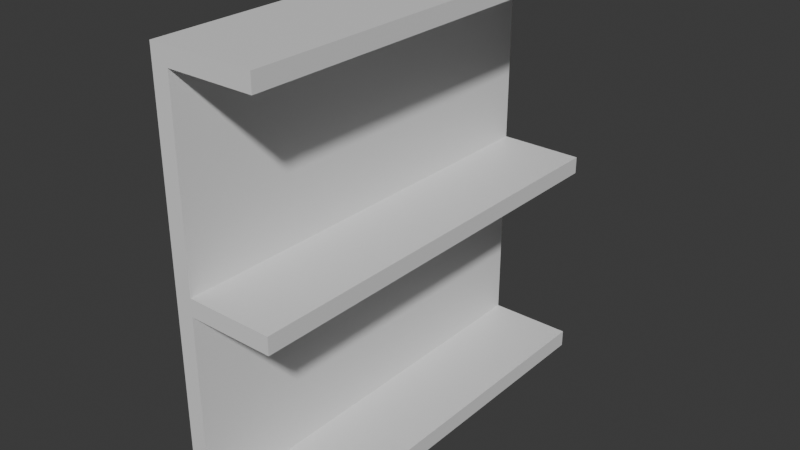 # Source: shelf1.blend  (saved by Blender 4.5.90; exported with 4.5.12 LTS)
import bpy
from mathutils import Matrix  # noqa: F401  (used for matrix-valued properties, if any)

bpy.ops.wm.read_factory_settings(use_empty=True)
scene = bpy.context.scene
scene.name = 'Scene'

# ---- collections
col_collection = bpy.data.collections.new('Collection'); scene.collection.children.link(col_collection)

# ---- materials (node trees are filled in below, after node groups)
mat_material_001 = bpy.data.materials.new('Material.001')
mat_material_001.alpha_threshold = 0.0
mat_material_001.roughness = 0.5
mat_material_001.line_color = (0.0, 0.0, 0.0, 1.0)
mat_material_002 = bpy.data.materials.new('Material.002')
mat_material_002.alpha_threshold = 0.0
mat_material_002.roughness = 0.5
mat_material_002.line_color = (0.0, 0.0, 0.0, 1.0)
mat_material_003 = bpy.data.materials.new('Material.003')
mat_material_003.alpha_threshold = 0.0
mat_material_003.roughness = 0.5
mat_material_003.line_color = (0.0, 0.0, 0.0, 1.0)
mat_material_004 = bpy.data.materials.new('Material.004')
mat_material_004.alpha_threshold = 0.0
mat_material_004.roughness = 0.5
mat_material_004.line_color = (0.0, 0.0, 0.0, 1.0)

# ---- material node trees
mat_material_001.use_nodes = True; mat_material_001.node_tree.nodes.clear()
_N = mat_material_001.node_tree.nodes; _L = mat_material_001.node_tree.links
n0 = _N.new('ShaderNodeOutputMaterial'); n0.name = 'Material Output'; n0.location = (200, 100)
n1 = _N.new('ShaderNodeBsdfPrincipled'); n1.name = 'Principled BSDF'; n1.location = (-200, 100)
n1.inputs[3].default_value = 1.45
_L.new(n1.outputs[0], n0.inputs[0])
n0.is_active_output = True
mat_material_002.use_nodes = True; mat_material_002.node_tree.nodes.clear()
_N = mat_material_002.node_tree.nodes; _L = mat_material_002.node_tree.links
n0 = _N.new('ShaderNodeOutputMaterial'); n0.name = 'Material Output'; n0.location = (200, 100)
n1 = _N.new('ShaderNodeBsdfPrincipled'); n1.name = 'Principled BSDF'; n1.location = (-200, 100)
n1.inputs[3].default_value = 1.45
_L.new(n1.outputs[0], n0.inputs[0])
n0.is_active_output = True
mat_material_003.use_nodes = True; mat_material_003.node_tree.nodes.clear()
_N = mat_material_003.node_tree.nodes; _L = mat_material_003.node_tree.links
n0 = _N.new('ShaderNodeOutputMaterial'); n0.name = 'Material Output'; n0.location = (200, 100)
n1 = _N.new('ShaderNodeBsdfPrincipled'); n1.name = 'Principled BSDF'; n1.location = (-200, 100)
n1.inputs[3].default_value = 1.45
_L.new(n1.outputs[0], n0.inputs[0])
n0.is_active_output = True
mat_material_004.use_nodes = True; mat_material_004.node_tree.nodes.clear()
_N = mat_material_004.node_tree.nodes; _L = mat_material_004.node_tree.links
n0 = _N.new('ShaderNodeOutputMaterial'); n0.name = 'Material Output'; n0.location = (200, 100)
n1 = _N.new('ShaderNodeBsdfPrincipled'); n1.name = 'Principled BSDF'; n1.location = (-200, 100)
n1.inputs[3].default_value = 1.45
_L.new(n1.outputs[0], n0.inputs[0])
n0.is_active_output = True

# ---- world
world_world = bpy.data.worlds.new('World'); scene.world = world_world
world_world.use_nodes = True; world_world.node_tree.nodes.clear()
_N = world_world.node_tree.nodes; _L = world_world.node_tree.links
n0 = _N.new('ShaderNodeOutputWorld'); n0.name = 'World Output'; n0.location = (200, 100)
n1 = _N.new('ShaderNodeBackground'); n1.name = 'Background'; n1.location = (-200, 100)
n1.inputs[0].default_value = (0.05088, 0.05088, 0.05088, 1.0)
_L.new(n1.outputs[0], n0.inputs[0])
n0.is_active_output = True
world_world.color = (0.05088, 0.05088, 0.05088)
world_world.sun_shadow_jitter_overblur = 0.0

# ---- meshes
me_cube_001 = bpy.data.meshes.new('Cube.001')
me_cube_001.from_pydata([(1.0, 1.0, 1.0), (1.0, 1.0, -1.0), (1.0, -1.0, 1.0), (1.0, -1.0, -1.0), (-1.0, 1.0, 1.0), (-1.0, 1.0, -1.0), (-1.0, -1.0, 1.0), (-1.0, -1.0, -1.0)], [], [(0, 4, 6, 2), (3, 2, 6, 7), (7, 6, 4, 5), (5, 1, 3, 7), (1, 0, 2, 3), (5, 4, 0, 1)])
_uv = me_cube_001.uv_layers.new(name='UVMap')
_uv.uv.foreach_set('vector', [0.625, 0.5, 0.875, 0.5, 0.875, 0.75, 0.625, 0.75, 0.375, 0.75, 0.625, 0.75, 0.625, 1.0, 0.375, 1.0, 0.375, 0.0, 0.625, 0.0, 0.625, 0.25, 0.375, 0.25, 0.125, 0.5, 0.375, 0.5, 0.375, 0.75, 0.125, 0.75, 0.375, 0.5, 0.625, 0.5, 0.625, 0.75, 0.375, 0.75, 0.375, 0.25, 0.625, 0.25, 0.625, 0.5, 0.375, 0.5])
me_cube_001.materials.append(mat_material_001)
me_cube_001.use_mirror_vertex_groups = False
me_cube_001.update()
me_cube_002 = bpy.data.meshes.new('Cube.002')
me_cube_002.from_pydata([(1.0, 1.0, 1.0), (1.0, 1.0, -1.0), (1.0, -1.0, 1.0), (1.0, -1.0, -1.0), (-1.0, 1.0, 1.0), (-1.0, 1.0, -1.0), (-1.0, -1.0, 1.0), (-1.0, -1.0, -1.0)], [], [(0, 4, 6, 2), (3, 2, 6, 7), (7, 6, 4, 5), (5, 1, 3, 7), (1, 0, 2, 3), (5, 4, 0, 1)])
_uv = me_cube_002.uv_layers.new(name='UVMap')
_uv.uv.foreach_set('vector', [0.625, 0.5, 0.875, 0.5, 0.875, 0.75, 0.625, 0.75, 0.375, 0.75, 0.625, 0.75, 0.625, 1.0, 0.375, 1.0, 0.375, 0.0, 0.625, 0.0, 0.625, 0.25, 0.375, 0.25, 0.125, 0.5, 0.375, 0.5, 0.375, 0.75, 0.125, 0.75, 0.375, 0.5, 0.625, 0.5, 0.625, 0.75, 0.375, 0.75, 0.375, 0.25, 0.625, 0.25, 0.625, 0.5, 0.375, 0.5])
me_cube_002.materials.append(mat_material_002)
me_cube_002.use_mirror_vertex_groups = False
me_cube_002.update()
me_cube_003 = bpy.data.meshes.new('Cube.003')
me_cube_003.from_pydata([(1.0, 1.0, 1.0), (1.0, 1.0, -1.0), (1.0, -1.0, 1.0), (1.0, -1.0, -1.0), (-1.0, 1.0, 1.0), (-1.0, 1.0, -1.0), (-1.0, -1.0, 1.0), (-1.0, -1.0, -1.0)], [], [(0, 4, 6, 2), (3, 2, 6, 7), (7, 6, 4, 5), (5, 1, 3, 7), (1, 0, 2, 3), (5, 4, 0, 1)])
_uv = me_cube_003.uv_layers.new(name='UVMap')
_uv.uv.foreach_set('vector', [0.625, 0.5, 0.875, 0.5, 0.875, 0.75, 0.625, 0.75, 0.375, 0.75, 0.625, 0.75, 0.625, 1.0, 0.375, 1.0, 0.375, 0.0, 0.625, 0.0, 0.625, 0.25, 0.375, 0.25, 0.125, 0.5, 0.375, 0.5, 0.375, 0.75, 0.125, 0.75, 0.375, 0.5, 0.625, 0.5, 0.625, 0.75, 0.375, 0.75, 0.375, 0.25, 0.625, 0.25, 0.625, 0.5, 0.375, 0.5])
me_cube_003.materials.append(mat_material_003)
me_cube_003.use_mirror_vertex_groups = False
me_cube_003.update()
me_cube_004 = bpy.data.meshes.new('Cube.004')
me_cube_004.from_pydata([(1.0, 1.0, 1.0), (1.0, 1.0, -1.0), (1.0, -1.0, 1.0), (1.0, -1.0, -1.0), (-1.0, 1.0, 1.0), (-1.0, 1.0, -1.0), (-1.0, -1.0, 1.0), (-1.0, -1.0, -1.0)], [], [(0, 4, 6, 2), (3, 2, 6, 7), (7, 6, 4, 5), (5, 1, 3, 7), (1, 0, 2, 3), (5, 4, 0, 1)])
_uv = me_cube_004.uv_layers.new(name='UVMap')
_uv.uv.foreach_set('vector', [0.625, 0.5, 0.875, 0.5, 0.875, 0.75, 0.625, 0.75, 0.375, 0.75, 0.625, 0.75, 0.625, 1.0, 0.375, 1.0, 0.375, 0.0, 0.625, 0.0, 0.625, 0.25, 0.375, 0.25, 0.125, 0.5, 0.375, 0.5, 0.375, 0.75, 0.125, 0.75, 0.375, 0.5, 0.625, 0.5, 0.625, 0.75, 0.375, 0.75, 0.375, 0.25, 0.625, 0.25, 0.625, 0.5, 0.375, 0.5])
me_cube_004.materials.append(mat_material_004)
me_cube_004.use_mirror_vertex_groups = False
me_cube_004.update()

# ---- objects
ob_cube_001 = bpy.data.objects.new('Cube.001', me_cube_001)
ob_cube_002 = bpy.data.objects.new('Cube.002', me_cube_002)
ob_cube_003 = bpy.data.objects.new('Cube.003', me_cube_003)
ob_cube_004 = bpy.data.objects.new('Cube.004', me_cube_004)

# ---- transforms, parenting, visibility, modifiers, constraints
ob_cube_001.location = (0.0, 0.0, 5.0)
ob_cube_001.scale = (0.2, 5.0, 5.0)
ob_cube_001.lock_rotations_4d = False
ob_cube_001.empty_display_type = 'ARROWS'
ob_cube_001.lineart.crease_threshold = 0.0
ob_cube_002.location = (1.2, 0.0, 0.2)
ob_cube_002.scale = (1.0, 5.0, 0.2)
ob_cube_002.lock_rotations_4d = False
ob_cube_002.empty_display_type = 'ARROWS'
ob_cube_002.lineart.crease_threshold = 0.0
ob_cube_003.location = (1.2, 0.0, 9.8)
ob_cube_003.scale = (1.0, 5.0, 0.2)
ob_cube_003.lock_rotations_4d = False
ob_cube_003.empty_display_type = 'ARROWS'
ob_cube_003.lineart.crease_threshold = 0.0
ob_cube_004.location = (1.2, 0.0, 5.0)
ob_cube_004.scale = (1.0, 5.0, 0.2)
ob_cube_004.lock_rotations_4d = False
ob_cube_004.empty_display_type = 'ARROWS'
ob_cube_004.lineart.crease_threshold = 0.0

# ---- collection membership
col_collection.objects.link(ob_cube_001)
col_collection.objects.link(ob_cube_002)
col_collection.objects.link(ob_cube_003)
col_collection.objects.link(ob_cube_004)

# ---- scene / render settings (as saved in the file)
scene.frame_start = 1; scene.frame_end = 250; scene.frame_set(1)
scene.render.engine = 'BLENDER_EEVEE_NEXT'
bpy.context.view_layer.update()

# ---- added for rendering (the .blend has no active camera and no usable light): camera, sun
cam_auto = bpy.data.cameras.new('AutoCamera')
cam_auto.lens = 50.0
cam_auto.sensor_width = 36.0
cam_auto.clip_end = 1000.0
ob_auto_camera = bpy.data.objects.new('AutoCamera', cam_auto)
scene.collection.objects.link(ob_auto_camera)
ob_auto_camera.location = (14.2717, -15.9261, 15.6174)
ob_auto_camera.rotation_euler = (1.09748, -7.21219e-08, 0.694738)
scene.camera = ob_auto_camera
light_auto_sun = bpy.data.lights.new('AutoSun', 'SUN')
light_auto_sun.energy = 3.0
light_auto_sun.angle = 0.0523599
ob_auto_sun = bpy.data.objects.new('AutoSun', light_auto_sun)
scene.collection.objects.link(ob_auto_sun)
ob_auto_sun.rotation_euler = (0.872665, 0.174533, 0.523599)
bpy.context.view_layer.update()
